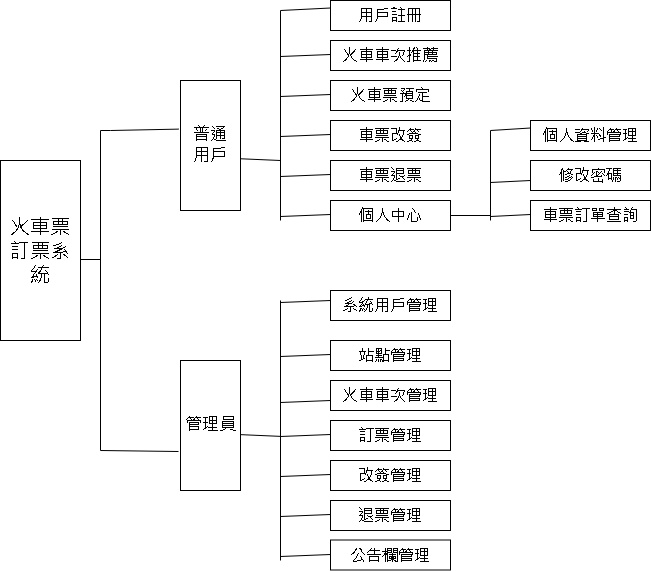

The diagram above was exported from draw.io. Its source (the exported page's mxGraphModel, read from the mxfile embedded in the PNG):
<mxGraphModel dx="1050" dy="565" grid="1" gridSize="10" guides="1" tooltips="1" connect="1" arrows="1" fold="1" page="1" pageScale="1" pageWidth="827" pageHeight="1169" math="0" shadow="0">
  <root>
    <mxCell id="0" />
    <mxCell id="1" parent="0" />
    <mxCell id="GtW4lTLPLKmuPa_FxQCv-1" value="&lt;font style=&quot;font-size: 20px;&quot;&gt;火車票訂票系統&lt;/font&gt;" style="rounded=0;whiteSpace=wrap;html=1;" vertex="1" parent="1">
      <mxGeometry x="60" y="190" width="80" height="180" as="geometry" />
    </mxCell>
    <mxCell id="GtW4lTLPLKmuPa_FxQCv-2" value="&lt;font style=&quot;font-size: 17px;&quot;&gt;普通&lt;br&gt;用戶&lt;/font&gt;" style="rounded=0;whiteSpace=wrap;html=1;" vertex="1" parent="1">
      <mxGeometry x="240" y="110" width="60" height="130" as="geometry" />
    </mxCell>
    <mxCell id="GtW4lTLPLKmuPa_FxQCv-3" value="&lt;span style=&quot;font-size: 17px;&quot;&gt;管理員&lt;/span&gt;" style="rounded=0;whiteSpace=wrap;html=1;" vertex="1" parent="1">
      <mxGeometry x="240" y="390" width="60" height="130" as="geometry" />
    </mxCell>
    <mxCell id="GtW4lTLPLKmuPa_FxQCv-4" value="&lt;font style=&quot;font-size: 16px;&quot;&gt;用戶註冊&lt;/font&gt;" style="rounded=0;whiteSpace=wrap;html=1;" vertex="1" parent="1">
      <mxGeometry x="390" y="30" width="120" height="30" as="geometry" />
    </mxCell>
    <mxCell id="GtW4lTLPLKmuPa_FxQCv-5" value="&lt;font style=&quot;font-size: 16px;&quot;&gt;火車車次推薦&lt;/font&gt;" style="rounded=0;whiteSpace=wrap;html=1;" vertex="1" parent="1">
      <mxGeometry x="390" y="70" width="120" height="30" as="geometry" />
    </mxCell>
    <mxCell id="GtW4lTLPLKmuPa_FxQCv-6" value="&lt;font style=&quot;font-size: 16px;&quot;&gt;火車票預定&lt;/font&gt;" style="rounded=0;whiteSpace=wrap;html=1;" vertex="1" parent="1">
      <mxGeometry x="390" y="110" width="120" height="30" as="geometry" />
    </mxCell>
    <mxCell id="GtW4lTLPLKmuPa_FxQCv-7" value="&lt;font style=&quot;font-size: 16px;&quot;&gt;車票改簽&lt;/font&gt;" style="rounded=0;whiteSpace=wrap;html=1;" vertex="1" parent="1">
      <mxGeometry x="390" y="150" width="120" height="30" as="geometry" />
    </mxCell>
    <mxCell id="GtW4lTLPLKmuPa_FxQCv-10" value="&lt;font style=&quot;font-size: 16px;&quot;&gt;車票退票&lt;/font&gt;" style="rounded=0;whiteSpace=wrap;html=1;" vertex="1" parent="1">
      <mxGeometry x="390" y="190" width="120" height="30" as="geometry" />
    </mxCell>
    <mxCell id="GtW4lTLPLKmuPa_FxQCv-11" value="&lt;font style=&quot;font-size: 16px;&quot;&gt;個人中心&lt;/font&gt;" style="rounded=0;whiteSpace=wrap;html=1;" vertex="1" parent="1">
      <mxGeometry x="390" y="230" width="120" height="30" as="geometry" />
    </mxCell>
    <mxCell id="GtW4lTLPLKmuPa_FxQCv-12" value="&lt;font style=&quot;font-size: 16px;&quot;&gt;個人資料管理&lt;/font&gt;" style="rounded=0;whiteSpace=wrap;html=1;" vertex="1" parent="1">
      <mxGeometry x="590" y="150" width="120" height="30" as="geometry" />
    </mxCell>
    <mxCell id="GtW4lTLPLKmuPa_FxQCv-13" value="&lt;font style=&quot;font-size: 16px;&quot;&gt;修改密碼&lt;/font&gt;" style="rounded=0;whiteSpace=wrap;html=1;" vertex="1" parent="1">
      <mxGeometry x="590" y="190" width="120" height="30" as="geometry" />
    </mxCell>
    <mxCell id="GtW4lTLPLKmuPa_FxQCv-14" value="&lt;font style=&quot;font-size: 16px;&quot;&gt;車票訂單查詢&lt;/font&gt;" style="rounded=0;whiteSpace=wrap;html=1;" vertex="1" parent="1">
      <mxGeometry x="590" y="230" width="120" height="30" as="geometry" />
    </mxCell>
    <mxCell id="GtW4lTLPLKmuPa_FxQCv-15" value="&lt;font style=&quot;font-size: 16px;&quot;&gt;系統用戶管理&lt;/font&gt;" style="rounded=0;whiteSpace=wrap;html=1;" vertex="1" parent="1">
      <mxGeometry x="390" y="320" width="120" height="30" as="geometry" />
    </mxCell>
    <mxCell id="GtW4lTLPLKmuPa_FxQCv-16" value="&lt;font style=&quot;font-size: 16px;&quot;&gt;站點管理&lt;/font&gt;" style="rounded=0;whiteSpace=wrap;html=1;" vertex="1" parent="1">
      <mxGeometry x="390" y="370" width="120" height="30" as="geometry" />
    </mxCell>
    <mxCell id="GtW4lTLPLKmuPa_FxQCv-17" value="&lt;font style=&quot;font-size: 16px;&quot;&gt;火車車次管理&lt;/font&gt;" style="rounded=0;whiteSpace=wrap;html=1;" vertex="1" parent="1">
      <mxGeometry x="390" y="410" width="120" height="30" as="geometry" />
    </mxCell>
    <mxCell id="GtW4lTLPLKmuPa_FxQCv-18" value="&lt;font style=&quot;font-size: 16px;&quot;&gt;訂票管理&lt;/font&gt;" style="rounded=0;whiteSpace=wrap;html=1;" vertex="1" parent="1">
      <mxGeometry x="390" y="450" width="120" height="30" as="geometry" />
    </mxCell>
    <mxCell id="GtW4lTLPLKmuPa_FxQCv-19" value="&lt;font style=&quot;font-size: 16px;&quot;&gt;改簽管理&lt;/font&gt;" style="rounded=0;whiteSpace=wrap;html=1;" vertex="1" parent="1">
      <mxGeometry x="390" y="490" width="120" height="30" as="geometry" />
    </mxCell>
    <mxCell id="GtW4lTLPLKmuPa_FxQCv-20" value="&lt;font style=&quot;font-size: 16px;&quot;&gt;退票管理&lt;/font&gt;" style="rounded=0;whiteSpace=wrap;html=1;" vertex="1" parent="1">
      <mxGeometry x="390" y="530" width="120" height="30" as="geometry" />
    </mxCell>
    <mxCell id="GtW4lTLPLKmuPa_FxQCv-21" value="&lt;font style=&quot;font-size: 16px;&quot;&gt;公告欄管理&lt;/font&gt;" style="rounded=0;whiteSpace=wrap;html=1;" vertex="1" parent="1">
      <mxGeometry x="390" y="569.5" width="120" height="30" as="geometry" />
    </mxCell>
    <mxCell id="GtW4lTLPLKmuPa_FxQCv-22" value="" style="endArrow=none;html=1;rounded=0;" edge="1" parent="1">
      <mxGeometry width="50" height="50" relative="1" as="geometry">
        <mxPoint x="160" y="480" as="sourcePoint" />
        <mxPoint x="160" y="160" as="targetPoint" />
      </mxGeometry>
    </mxCell>
    <mxCell id="GtW4lTLPLKmuPa_FxQCv-23" value="" style="endArrow=none;html=1;rounded=0;exitX=0.995;exitY=0.55;exitDx=0;exitDy=0;exitPerimeter=0;" edge="1" parent="1" source="GtW4lTLPLKmuPa_FxQCv-1">
      <mxGeometry width="50" height="50" relative="1" as="geometry">
        <mxPoint x="390" y="290" as="sourcePoint" />
        <mxPoint x="160" y="289" as="targetPoint" />
      </mxGeometry>
    </mxCell>
    <mxCell id="GtW4lTLPLKmuPa_FxQCv-24" value="" style="endArrow=none;html=1;rounded=0;exitX=0.995;exitY=0.55;exitDx=0;exitDy=0;exitPerimeter=0;entryX=-0.033;entryY=0.374;entryDx=0;entryDy=0;entryPerimeter=0;" edge="1" parent="1" target="GtW4lTLPLKmuPa_FxQCv-2">
      <mxGeometry width="50" height="50" relative="1" as="geometry">
        <mxPoint x="160" y="160" as="sourcePoint" />
        <mxPoint x="180" y="160" as="targetPoint" />
        <Array as="points">
          <mxPoint x="170" y="160" />
        </Array>
      </mxGeometry>
    </mxCell>
    <mxCell id="GtW4lTLPLKmuPa_FxQCv-25" value="" style="endArrow=none;html=1;rounded=0;exitX=0.995;exitY=0.55;exitDx=0;exitDy=0;exitPerimeter=0;entryX=-0.033;entryY=0.7;entryDx=0;entryDy=0;entryPerimeter=0;" edge="1" parent="1" target="GtW4lTLPLKmuPa_FxQCv-3">
      <mxGeometry width="50" height="50" relative="1" as="geometry">
        <mxPoint x="160" y="480" as="sourcePoint" />
        <mxPoint x="180" y="480" as="targetPoint" />
      </mxGeometry>
    </mxCell>
    <mxCell id="GtW4lTLPLKmuPa_FxQCv-26" value="" style="endArrow=none;html=1;rounded=0;" edge="1" parent="1">
      <mxGeometry width="50" height="50" relative="1" as="geometry">
        <mxPoint x="340" y="250" as="sourcePoint" />
        <mxPoint x="340" y="40" as="targetPoint" />
      </mxGeometry>
    </mxCell>
    <mxCell id="GtW4lTLPLKmuPa_FxQCv-27" value="" style="endArrow=none;html=1;rounded=0;exitX=1.06;exitY=0.602;exitDx=0;exitDy=0;exitPerimeter=0;" edge="1" parent="1">
      <mxGeometry width="50" height="50" relative="1" as="geometry">
        <mxPoint x="299.9999999999999" y="188.26" as="sourcePoint" />
        <mxPoint x="340" y="190" as="targetPoint" />
      </mxGeometry>
    </mxCell>
    <mxCell id="GtW4lTLPLKmuPa_FxQCv-28" value="" style="endArrow=none;html=1;rounded=0;entryX=0;entryY=0.25;entryDx=0;entryDy=0;" edge="1" parent="1" target="GtW4lTLPLKmuPa_FxQCv-4">
      <mxGeometry width="50" height="50" relative="1" as="geometry">
        <mxPoint x="340" y="40" as="sourcePoint" />
        <mxPoint x="440" y="240" as="targetPoint" />
      </mxGeometry>
    </mxCell>
    <mxCell id="GtW4lTLPLKmuPa_FxQCv-29" value="" style="endArrow=none;html=1;rounded=0;entryX=0;entryY=0.25;entryDx=0;entryDy=0;" edge="1" parent="1">
      <mxGeometry width="50" height="50" relative="1" as="geometry">
        <mxPoint x="340" y="86" as="sourcePoint" />
        <mxPoint x="390" y="84" as="targetPoint" />
      </mxGeometry>
    </mxCell>
    <mxCell id="GtW4lTLPLKmuPa_FxQCv-30" value="" style="endArrow=none;html=1;rounded=0;entryX=0;entryY=0.25;entryDx=0;entryDy=0;" edge="1" parent="1">
      <mxGeometry width="50" height="50" relative="1" as="geometry">
        <mxPoint x="340" y="126" as="sourcePoint" />
        <mxPoint x="390" y="124" as="targetPoint" />
      </mxGeometry>
    </mxCell>
    <mxCell id="GtW4lTLPLKmuPa_FxQCv-31" value="" style="endArrow=none;html=1;rounded=0;entryX=0;entryY=0.25;entryDx=0;entryDy=0;" edge="1" parent="1">
      <mxGeometry width="50" height="50" relative="1" as="geometry">
        <mxPoint x="340" y="166" as="sourcePoint" />
        <mxPoint x="390" y="164" as="targetPoint" />
      </mxGeometry>
    </mxCell>
    <mxCell id="GtW4lTLPLKmuPa_FxQCv-35" value="" style="endArrow=none;html=1;rounded=0;entryX=0;entryY=0.25;entryDx=0;entryDy=0;" edge="1" parent="1">
      <mxGeometry width="50" height="50" relative="1" as="geometry">
        <mxPoint x="340" y="206" as="sourcePoint" />
        <mxPoint x="390" y="204" as="targetPoint" />
      </mxGeometry>
    </mxCell>
    <mxCell id="GtW4lTLPLKmuPa_FxQCv-37" value="" style="endArrow=none;html=1;rounded=0;entryX=0;entryY=0.25;entryDx=0;entryDy=0;" edge="1" parent="1">
      <mxGeometry width="50" height="50" relative="1" as="geometry">
        <mxPoint x="340" y="246" as="sourcePoint" />
        <mxPoint x="390" y="244" as="targetPoint" />
      </mxGeometry>
    </mxCell>
    <mxCell id="GtW4lTLPLKmuPa_FxQCv-38" value="" style="endArrow=none;html=1;rounded=0;" edge="1" parent="1">
      <mxGeometry width="50" height="50" relative="1" as="geometry">
        <mxPoint x="340" y="590" as="sourcePoint" />
        <mxPoint x="340" y="330" as="targetPoint" />
      </mxGeometry>
    </mxCell>
    <mxCell id="GtW4lTLPLKmuPa_FxQCv-39" value="" style="endArrow=none;html=1;rounded=0;entryX=0;entryY=0.25;entryDx=0;entryDy=0;" edge="1" parent="1">
      <mxGeometry width="50" height="50" relative="1" as="geometry">
        <mxPoint x="340" y="332" as="sourcePoint" />
        <mxPoint x="390" y="330" as="targetPoint" />
      </mxGeometry>
    </mxCell>
    <mxCell id="GtW4lTLPLKmuPa_FxQCv-40" value="" style="endArrow=none;html=1;rounded=0;entryX=0;entryY=0.25;entryDx=0;entryDy=0;" edge="1" parent="1">
      <mxGeometry width="50" height="50" relative="1" as="geometry">
        <mxPoint x="340" y="386" as="sourcePoint" />
        <mxPoint x="390" y="384" as="targetPoint" />
      </mxGeometry>
    </mxCell>
    <mxCell id="GtW4lTLPLKmuPa_FxQCv-41" value="" style="endArrow=none;html=1;rounded=0;entryX=0;entryY=0.25;entryDx=0;entryDy=0;" edge="1" parent="1">
      <mxGeometry width="50" height="50" relative="1" as="geometry">
        <mxPoint x="340" y="432" as="sourcePoint" />
        <mxPoint x="390" y="430" as="targetPoint" />
      </mxGeometry>
    </mxCell>
    <mxCell id="GtW4lTLPLKmuPa_FxQCv-42" value="" style="endArrow=none;html=1;rounded=0;entryX=0;entryY=0.25;entryDx=0;entryDy=0;" edge="1" parent="1">
      <mxGeometry width="50" height="50" relative="1" as="geometry">
        <mxPoint x="340" y="466" as="sourcePoint" />
        <mxPoint x="390" y="464" as="targetPoint" />
      </mxGeometry>
    </mxCell>
    <mxCell id="GtW4lTLPLKmuPa_FxQCv-43" value="" style="endArrow=none;html=1;rounded=0;entryX=0;entryY=0.25;entryDx=0;entryDy=0;" edge="1" parent="1">
      <mxGeometry width="50" height="50" relative="1" as="geometry">
        <mxPoint x="340" y="506" as="sourcePoint" />
        <mxPoint x="390" y="504" as="targetPoint" />
      </mxGeometry>
    </mxCell>
    <mxCell id="GtW4lTLPLKmuPa_FxQCv-44" value="" style="endArrow=none;html=1;rounded=0;entryX=0;entryY=0.25;entryDx=0;entryDy=0;" edge="1" parent="1">
      <mxGeometry width="50" height="50" relative="1" as="geometry">
        <mxPoint x="340" y="546" as="sourcePoint" />
        <mxPoint x="390" y="544" as="targetPoint" />
      </mxGeometry>
    </mxCell>
    <mxCell id="GtW4lTLPLKmuPa_FxQCv-45" value="" style="endArrow=none;html=1;rounded=0;entryX=0;entryY=0.25;entryDx=0;entryDy=0;" edge="1" parent="1">
      <mxGeometry width="50" height="50" relative="1" as="geometry">
        <mxPoint x="340" y="586" as="sourcePoint" />
        <mxPoint x="390" y="584" as="targetPoint" />
      </mxGeometry>
    </mxCell>
    <mxCell id="GtW4lTLPLKmuPa_FxQCv-46" value="" style="endArrow=none;html=1;rounded=0;exitX=1.06;exitY=0.602;exitDx=0;exitDy=0;exitPerimeter=0;" edge="1" parent="1">
      <mxGeometry width="50" height="50" relative="1" as="geometry">
        <mxPoint x="299.9999999999999" y="464.13" as="sourcePoint" />
        <mxPoint x="340" y="465.87" as="targetPoint" />
      </mxGeometry>
    </mxCell>
    <mxCell id="GtW4lTLPLKmuPa_FxQCv-47" value="" style="endArrow=none;html=1;rounded=0;exitX=1;exitY=0.5;exitDx=0;exitDy=0;" edge="1" parent="1" source="GtW4lTLPLKmuPa_FxQCv-11">
      <mxGeometry width="50" height="50" relative="1" as="geometry">
        <mxPoint x="460" y="310" as="sourcePoint" />
        <mxPoint x="550" y="245" as="targetPoint" />
      </mxGeometry>
    </mxCell>
    <mxCell id="GtW4lTLPLKmuPa_FxQCv-48" value="" style="endArrow=none;html=1;rounded=0;" edge="1" parent="1">
      <mxGeometry width="50" height="50" relative="1" as="geometry">
        <mxPoint x="550" y="250" as="sourcePoint" />
        <mxPoint x="550" y="160" as="targetPoint" />
      </mxGeometry>
    </mxCell>
    <mxCell id="GtW4lTLPLKmuPa_FxQCv-52" value="" style="endArrow=none;html=1;rounded=0;entryX=0;entryY=0.25;entryDx=0;entryDy=0;" edge="1" parent="1" target="GtW4lTLPLKmuPa_FxQCv-12">
      <mxGeometry width="50" height="50" relative="1" as="geometry">
        <mxPoint x="550" y="160" as="sourcePoint" />
        <mxPoint x="560" y="250" as="targetPoint" />
      </mxGeometry>
    </mxCell>
    <mxCell id="GtW4lTLPLKmuPa_FxQCv-53" value="" style="endArrow=none;html=1;rounded=0;entryX=0;entryY=0.25;entryDx=0;entryDy=0;" edge="1" parent="1">
      <mxGeometry width="50" height="50" relative="1" as="geometry">
        <mxPoint x="550" y="212" as="sourcePoint" />
        <mxPoint x="590" y="210" as="targetPoint" />
      </mxGeometry>
    </mxCell>
    <mxCell id="GtW4lTLPLKmuPa_FxQCv-54" value="" style="endArrow=none;html=1;rounded=0;entryX=0;entryY=0.25;entryDx=0;entryDy=0;" edge="1" parent="1">
      <mxGeometry width="50" height="50" relative="1" as="geometry">
        <mxPoint x="550" y="246" as="sourcePoint" />
        <mxPoint x="590" y="244" as="targetPoint" />
      </mxGeometry>
    </mxCell>
  </root>
</mxGraphModel>